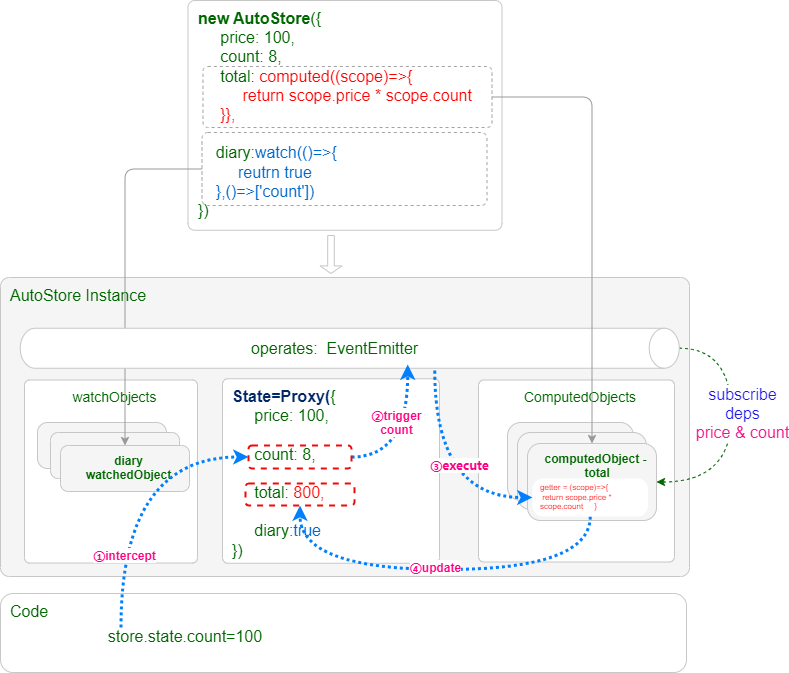

The diagram above was exported from draw.io. Its source (the exported page's mxGraphModel, read from the mxfile embedded in the PNG):
<mxGraphModel dx="821" dy="860" grid="0" gridSize="80" guides="1" tooltips="1" connect="1" arrows="1" fold="1" page="1" pageScale="1" pageWidth="827" pageHeight="1169" background="#ffffff" math="0" shadow="0">
  <root>
    <mxCell id="0" />
    <mxCell id="1" parent="0" />
    <mxCell id="7" value="&lt;div style=&quot;font-size: 16px;&quot;&gt;&lt;span style=&quot;background-color: initial; font-size: 16px;&quot;&gt;AutoStore Instance&lt;/span&gt;&lt;/div&gt;" style="rounded=1;whiteSpace=wrap;html=1;arcSize=3;fillColor=#F5F5F5;fontColor=#006600;strokeColor=#C7C7C7;align=left;verticalAlign=top;fontSize=16;spacingTop=2;spacingLeft=8;" parent="1" vertex="1">
      <mxGeometry x="31" y="392" width="689" height="299" as="geometry" />
    </mxCell>
    <mxCell id="3" value="&lt;div style=&quot;font-size: 16px;&quot;&gt;&lt;span style=&quot;background-color: initial;&quot;&gt;&lt;b&gt;new AutoStore&lt;/b&gt;({&lt;/span&gt;&lt;br&gt;&lt;/div&gt;&lt;div style=&quot;font-size: 16px;&quot;&gt;&lt;span style=&quot;background-color: initial;&quot;&gt;&amp;nbsp; &amp;nbsp; &amp;nbsp;price: 100,&lt;/span&gt;&lt;/div&gt;&lt;div style=&quot;font-size: 16px;&quot;&gt;&lt;span style=&quot;background-color: initial;&quot;&gt;&amp;nbsp; &amp;nbsp; &amp;nbsp;count: 8,&lt;/span&gt;&lt;/div&gt;&lt;div style=&quot;font-size: 16px;&quot;&gt;&lt;span style=&quot;background-color: initial;&quot;&gt;&amp;nbsp; &amp;nbsp; &amp;nbsp;total:&lt;font color=&quot;#ff0000&quot;&gt; computed((scope)=&amp;gt;{&lt;/font&gt;&lt;/span&gt;&lt;/div&gt;&lt;div style=&quot;font-size: 16px;&quot;&gt;&lt;span style=&quot;background-color: initial;&quot;&gt;&lt;font color=&quot;#ff0000&quot;&gt;&amp;nbsp; &amp;nbsp; &amp;nbsp; &amp;nbsp; &amp;nbsp; return scope.price * scope.count&lt;/font&gt;&lt;/span&gt;&lt;/div&gt;&lt;div style=&quot;font-size: 16px;&quot;&gt;&lt;span style=&quot;background-color: initial;&quot;&gt;&lt;font color=&quot;#ff0000&quot;&gt;&amp;nbsp; &amp;nbsp; &amp;nbsp;}},&lt;/font&gt;&lt;/span&gt;&lt;/div&gt;&lt;div style=&quot;font-size: 16px;&quot;&gt;&lt;span style=&quot;background-color: initial; font-size: 6px;&quot;&gt;&lt;font color=&quot;#ff0000&quot;&gt;&lt;br&gt;&lt;/font&gt;&lt;/span&gt;&lt;/div&gt;&lt;div style=&quot;font-size: 16px;&quot;&gt;&lt;span style=&quot;background-color: initial;&quot;&gt;&amp;nbsp; &amp;nbsp; diary:&lt;font color=&quot;#0066cc&quot;&gt;watch(()=&amp;gt;{&lt;/font&gt;&lt;/span&gt;&lt;/div&gt;&lt;div style=&quot;font-size: 16px;&quot;&gt;&lt;span style=&quot;background-color: initial;&quot;&gt;&lt;font color=&quot;#0066cc&quot;&gt;&amp;nbsp; &amp;nbsp; &amp;nbsp; &amp;nbsp; &amp;nbsp;reutrn true&lt;/font&gt;&lt;/span&gt;&lt;/div&gt;&lt;div style=&quot;font-size: 16px;&quot;&gt;&lt;span style=&quot;background-color: initial;&quot;&gt;&lt;font color=&quot;#0066cc&quot;&gt;&amp;nbsp; &amp;nbsp; },()=&amp;gt;['count'])&lt;/font&gt;&lt;/span&gt;&lt;/div&gt;&lt;div style=&quot;font-size: 16px;&quot;&gt;&lt;span style=&quot;background-color: initial;&quot;&gt;})&lt;/span&gt;&lt;br&gt;&lt;/div&gt;" style="rounded=1;whiteSpace=wrap;html=1;arcSize=3;fillColor=#FFFFFF;fontColor=#006600;strokeColor=#C7C7C7;align=left;verticalAlign=top;fontSize=16;spacingTop=2;spacingLeft=8;" parent="1" vertex="1">
      <mxGeometry x="218.5" y="115" width="314" height="229.75" as="geometry" />
    </mxCell>
    <mxCell id="4" value="&lt;div style=&quot;font-size: 14px;&quot;&gt;&lt;span style=&quot;background-color: initial; font-size: 14px;&quot;&gt;ComputedObjects&lt;/span&gt;&lt;/div&gt;" style="rounded=1;whiteSpace=wrap;html=1;arcSize=3;fillColor=#FFFFFF;fontColor=#006600;strokeColor=#C7C7C7;align=center;verticalAlign=top;fontSize=16;spacingTop=2;spacingLeft=8;strokeWidth=1;" parent="1" vertex="1">
      <mxGeometry x="509" y="494.5" width="196" height="182" as="geometry" />
    </mxCell>
    <mxCell id="5" value="&lt;div style=&quot;font-size: 14px;&quot;&gt;&lt;span style=&quot;background-color: initial; font-size: 14px;&quot;&gt;watchObjects&lt;/span&gt;&lt;/div&gt;" style="rounded=1;whiteSpace=wrap;html=1;arcSize=3;fillColor=#FFFFFF;fontColor=#006600;strokeColor=#C7C7C7;align=center;verticalAlign=top;fontSize=16;spacingTop=2;spacingLeft=8;strokeWidth=1;" parent="1" vertex="1">
      <mxGeometry x="55" y="494.5" width="173" height="183" as="geometry" />
    </mxCell>
    <mxCell id="14" value="&lt;div style=&quot;font-size: 16px;&quot;&gt;&lt;span style=&quot;background-color: initial;&quot;&gt;&lt;font color=&quot;#002766&quot;&gt;&lt;b&gt;State=Proxy(&lt;/b&gt;&lt;/font&gt;{&lt;/span&gt;&lt;br&gt;&lt;/div&gt;&lt;div style=&quot;font-size: 16px;&quot;&gt;&lt;span style=&quot;background-color: initial;&quot;&gt;&amp;nbsp; &amp;nbsp; &amp;nbsp;price: 100,&lt;/span&gt;&lt;/div&gt;&lt;div style=&quot;font-size: 16px;&quot;&gt;&lt;span style=&quot;background-color: initial;&quot;&gt;&lt;br&gt;&lt;/span&gt;&lt;/div&gt;&lt;div style=&quot;font-size: 16px;&quot;&gt;&lt;span style=&quot;background-color: initial;&quot;&gt;&amp;nbsp; &amp;nbsp; &amp;nbsp;count: 8,&lt;/span&gt;&lt;/div&gt;&lt;div style=&quot;font-size: 16px;&quot;&gt;&lt;span style=&quot;background-color: initial;&quot;&gt;&lt;br&gt;&lt;/span&gt;&lt;/div&gt;&lt;div style=&quot;font-size: 16px;&quot;&gt;&lt;span style=&quot;background-color: initial;&quot;&gt;&amp;nbsp; &amp;nbsp; &amp;nbsp;total:&lt;font color=&quot;#ff0000&quot;&gt;&amp;nbsp;800&lt;/font&gt;&lt;/span&gt;&lt;span style=&quot;color: rgb(255, 0, 0); background-color: initial;&quot;&gt;,&lt;/span&gt;&lt;/div&gt;&lt;div style=&quot;font-size: 16px;&quot;&gt;&lt;span style=&quot;background-color: initial;&quot;&gt;&lt;br&gt;&lt;/span&gt;&lt;/div&gt;&lt;div style=&quot;font-size: 16px;&quot;&gt;&lt;span style=&quot;background-color: initial;&quot;&gt;&amp;nbsp; &amp;nbsp; &amp;nbsp;diary:&lt;font color=&quot;#0066cc&quot;&gt;true&lt;/font&gt;&lt;/span&gt;&lt;/div&gt;&lt;div style=&quot;font-size: 16px;&quot;&gt;&lt;span style=&quot;background-color: initial;&quot;&gt;})&lt;/span&gt;&lt;br&gt;&lt;/div&gt;" style="rounded=1;whiteSpace=wrap;html=1;arcSize=3;fillColor=#FFFFFF;fontColor=#006600;strokeColor=#C7C7C7;align=left;verticalAlign=top;fontSize=16;spacingTop=2;spacingLeft=8;strokeWidth=1;" parent="1" vertex="1">
      <mxGeometry x="253" y="493.25" width="217" height="184.5" as="geometry" />
    </mxCell>
    <mxCell id="17" value="&lt;div style=&quot;font-size: 12px;&quot;&gt;&lt;br&gt;&lt;/div&gt;" style="rounded=1;whiteSpace=wrap;html=1;arcSize=17;fillColor=#F5F5F5;fontColor=#006600;strokeColor=#C7C7C7;align=center;verticalAlign=top;fontSize=16;spacingTop=2;spacingLeft=8;strokeWidth=1;fontStyle=1;" parent="1" vertex="1">
      <mxGeometry x="538" y="537" width="126" height="78" as="geometry" />
    </mxCell>
    <mxCell id="18" value="&lt;div style=&quot;font-size: 14px;&quot;&gt;&lt;br&gt;&lt;/div&gt;" style="rounded=1;whiteSpace=wrap;html=1;arcSize=8;fillColor=none;fontColor=#006600;strokeColor=#A3A3A3;align=center;verticalAlign=middle;fontSize=14;spacingTop=2;spacingLeft=8;dashed=1;" parent="1" vertex="1">
      <mxGeometry x="233.5" y="181" width="289" height="61" as="geometry" />
    </mxCell>
    <mxCell id="20" value="&lt;div style=&quot;font-size: 12px;&quot;&gt;&lt;br&gt;&lt;/div&gt;" style="rounded=1;whiteSpace=wrap;html=1;arcSize=17;fillColor=#F5F5F5;fontColor=#006600;strokeColor=#C7C7C7;align=center;verticalAlign=top;fontSize=16;spacingTop=2;spacingLeft=8;strokeWidth=1;fontStyle=1;" parent="1" vertex="1">
      <mxGeometry x="548" y="547" width="129" height="77" as="geometry" />
    </mxCell>
    <mxCell id="36" style="edgeStyle=orthogonalEdgeStyle;curved=1;html=1;exitX=1;exitY=0.5;exitDx=0;exitDy=0;entryX=0.5;entryY=0;entryDx=0;entryDy=0;entryPerimeter=0;fontSize=14;fontColor=#666666;strokeColor=#006600;dashed=1;startArrow=classic;startFill=1;endArrow=none;endFill=0;" parent="1" source="19" target="28" edge="1">
      <mxGeometry relative="1" as="geometry">
        <Array as="points">
          <mxPoint x="762" y="597" />
          <mxPoint x="762" y="463" />
        </Array>
      </mxGeometry>
    </mxCell>
    <mxCell id="37" value="subscribe&lt;br&gt;deps&lt;br&gt;&lt;font color=&quot;#ec1889&quot;&gt;price &amp;amp; count&lt;/font&gt;" style="edgeLabel;html=1;align=center;verticalAlign=middle;resizable=0;points=[];fontSize=16;fontColor=#1b18ec;" parent="36" vertex="1" connectable="0">
      <mxGeometry x="0.2826" y="-1" relative="1" as="geometry">
        <mxPoint x="9" y="23" as="offset" />
      </mxGeometry>
    </mxCell>
    <mxCell id="19" value="&lt;div style=&quot;font-size: 12px;&quot;&gt;&lt;span style=&quot;background-color: initial;&quot;&gt;computedObject -&amp;nbsp;&lt;/span&gt;&lt;span style=&quot;background-color: initial;&quot;&gt;total&lt;/span&gt;&lt;/div&gt;" style="rounded=1;whiteSpace=wrap;html=1;arcSize=17;fillColor=#F5F5F5;fontColor=#006600;strokeColor=#C7C7C7;align=center;verticalAlign=top;fontSize=16;spacingTop=2;spacingLeft=8;strokeWidth=1;fontStyle=1;" parent="1" vertex="1">
      <mxGeometry x="558" y="558" width="129" height="77" as="geometry" />
    </mxCell>
    <mxCell id="23" value="&lt;div style=&quot;font-size: 12px;&quot;&gt;&lt;br&gt;&lt;/div&gt;" style="rounded=1;whiteSpace=wrap;html=1;arcSize=22;fillColor=#F5F5F5;fontColor=#006600;strokeColor=#C7C7C7;align=left;verticalAlign=top;fontSize=16;spacingTop=2;spacingLeft=8;strokeWidth=1;" parent="1" vertex="1">
      <mxGeometry x="68" y="537" width="129" height="46" as="geometry" />
    </mxCell>
    <mxCell id="24" value="&lt;div style=&quot;font-size: 12px;&quot;&gt;&lt;br&gt;&lt;/div&gt;" style="rounded=1;whiteSpace=wrap;html=1;arcSize=17;fillColor=#F5F5F5;fontColor=#006600;strokeColor=#C7C7C7;align=left;verticalAlign=top;fontSize=16;spacingTop=2;spacingLeft=8;strokeWidth=1;" parent="1" vertex="1">
      <mxGeometry x="81" y="547" width="129" height="46" as="geometry" />
    </mxCell>
    <mxCell id="25" value="&lt;div style=&quot;font-size: 12px;&quot;&gt;&lt;div&gt;&lt;span style=&quot;background-color: initial;&quot;&gt;diary&lt;/span&gt;&lt;/div&gt;&lt;div&gt;&lt;span style=&quot;background-color: initial;&quot;&gt;watchedObject&lt;/span&gt;&lt;/div&gt;&lt;/div&gt;" style="rounded=1;whiteSpace=wrap;html=1;arcSize=17;fillColor=#F5F5F5;fontColor=#006600;strokeColor=#C7C7C7;align=center;verticalAlign=top;fontSize=16;spacingTop=2;spacingLeft=8;strokeWidth=1;fontStyle=1" parent="1" vertex="1">
      <mxGeometry x="91" y="560" width="129" height="46" as="geometry" />
    </mxCell>
    <mxCell id="26" value="&lt;div style=&quot;font-size: 14px;&quot;&gt;&lt;br&gt;&lt;/div&gt;" style="rounded=1;whiteSpace=wrap;html=1;arcSize=8;fillColor=none;fontColor=#006600;strokeColor=#A3A3A3;align=center;verticalAlign=middle;fontSize=14;spacingTop=2;spacingLeft=8;dashed=1;" parent="1" vertex="1">
      <mxGeometry x="232.5" y="247" width="285" height="73" as="geometry" />
    </mxCell>
    <mxCell id="27" style="edgeStyle=orthogonalEdgeStyle;html=1;exitX=0;exitY=0.5;exitDx=0;exitDy=0;entryX=0.5;entryY=0;entryDx=0;entryDy=0;fontSize=14;fontColor=#666666;strokeColor=#999999;" parent="1" source="26" target="25" edge="1">
      <mxGeometry relative="1" as="geometry">
        <mxPoint x="586" y="296.5" as="sourcePoint" />
        <mxPoint x="697.5" y="578" as="targetPoint" />
      </mxGeometry>
    </mxCell>
    <mxCell id="59" style="edgeStyle=orthogonalEdgeStyle;curved=1;html=1;exitX=1.056;exitY=0.371;exitDx=0;exitDy=0;exitPerimeter=0;entryX=0;entryY=0.5;entryDx=0;entryDy=0;dashed=1;dashPattern=1 1;strokeColor=#007FFF;fontSize=14;fontColor=#666666;strokeWidth=3;" parent="1" source="28" target="33" edge="1">
      <mxGeometry relative="1" as="geometry" />
    </mxCell>
    <mxCell id="60" value="&lt;span style=&quot;color: rgb(255, 0, 128); font-family: &amp;quot;PingFang SC&amp;quot;, &amp;quot;Microsoft YaHei&amp;quot;, sans-serif; font-size: 12px; font-weight: 700; text-align: start;&quot;&gt;③execute&lt;/span&gt;" style="edgeLabel;html=1;align=center;verticalAlign=middle;resizable=0;points=[];" parent="59" vertex="1" connectable="0">
      <mxGeometry x="-0.1543" y="24" relative="1" as="geometry">
        <mxPoint as="offset" />
      </mxGeometry>
    </mxCell>
    <mxCell id="28" value="" style="shape=cylinder3;boundedLbl=1;backgroundOutline=1;size=15;strokeColor=#C7C7C7;strokeWidth=1;fillColor=#FFFFFF;fontSize=16;align=left;verticalAlign=top;fontColor=#006600;rounded=1;arcSize=3;spacingTop=2;spacingLeft=8;rotation=90;labelPosition=center;verticalLabelPosition=middle;html=1;textDirection=rtl;" parent="1" vertex="1">
      <mxGeometry x="360.25" y="133.25" width="40" height="659" as="geometry" />
    </mxCell>
    <mxCell id="29" value="operates:&amp;nbsp; EventEmitter" style="text;whiteSpace=wrap;html=1;fontColor=#006600;fontSize=16;fillColor=#FFFFFF;strokeColor=none;rounded=1;arcSize=3;spacingTop=2;spacingLeft=8;strokeWidth=1;" parent="1" vertex="1">
      <mxGeometry x="272" y="445" width="206" height="26" as="geometry" />
    </mxCell>
    <mxCell id="30" value="&lt;div style=&quot;font-size: 16px;&quot;&gt;&lt;span style=&quot;background-color: initial; font-size: 16px;&quot;&gt;Code&lt;/span&gt;&lt;/div&gt;" style="rounded=1;whiteSpace=wrap;html=1;arcSize=16;fillColor=none;fontColor=#006600;strokeColor=#C7C7C7;align=left;verticalAlign=top;fontSize=16;spacingTop=2;spacingLeft=8;" parent="1" vertex="1">
      <mxGeometry x="31" y="708" width="686" height="79" as="geometry" />
    </mxCell>
    <mxCell id="55" style="edgeStyle=orthogonalEdgeStyle;curved=1;html=1;exitX=0.25;exitY=0;exitDx=0;exitDy=0;entryX=0;entryY=0.5;entryDx=0;entryDy=0;dashed=1;dashPattern=1 1;strokeColor=#007FFF;fontSize=14;fontColor=#666666;strokeWidth=3;" parent="1" source="31" target="40" edge="1">
      <mxGeometry relative="1" as="geometry" />
    </mxCell>
    <mxCell id="56" value="&lt;span style=&quot;border-color: var(--border-color); color: rgb(255, 0, 128); font-size: 12px; font-weight: 700; font-family: &amp;quot;PingFang SC&amp;quot;, &amp;quot;Microsoft YaHei&amp;quot;, sans-serif; text-align: start;&quot;&gt;①&lt;/span&gt;&lt;span style=&quot;color: rgb(255, 0, 128); font-size: 12px; font-weight: 700;&quot;&gt;intercept&lt;/span&gt;" style="edgeLabel;html=1;align=center;verticalAlign=middle;resizable=0;points=[];" parent="55" vertex="1" connectable="0">
      <mxGeometry x="-0.5115" y="-3" relative="1" as="geometry">
        <mxPoint as="offset" />
      </mxGeometry>
    </mxCell>
    <mxCell id="31" value="&lt;span style=&quot;color: rgb(0, 102, 0); font-family: Helvetica; font-size: 16px; font-style: normal; font-variant-ligatures: normal; font-variant-caps: normal; font-weight: 400; letter-spacing: normal; orphans: 2; text-align: center; text-indent: 0px; text-transform: none; widows: 2; word-spacing: 0px; -webkit-text-stroke-width: 0px; text-decoration-thickness: initial; text-decoration-style: initial; text-decoration-color: initial; float: none; display: inline !important;&quot;&gt;store.state.count=100&lt;/span&gt;" style="text;whiteSpace=wrap;html=1;fontSize=16;align=center;verticalAlign=middle;fillColor=none;fontColor=#006600;strokeWidth=2;rounded=1;arcSize=38;spacingTop=2;spacingLeft=8;" parent="1" vertex="1">
      <mxGeometry x="91" y="742" width="242" height="16" as="geometry" />
    </mxCell>
    <mxCell id="16" style="edgeStyle=orthogonalEdgeStyle;html=1;exitX=1;exitY=0.5;exitDx=0;exitDy=0;entryX=0.5;entryY=0;entryDx=0;entryDy=0;fontSize=14;fontColor=#666666;strokeColor=#999999;" parent="1" source="18" target="19" edge="1">
      <mxGeometry relative="1" as="geometry">
        <mxPoint x="608" y="437" as="targetPoint" />
      </mxGeometry>
    </mxCell>
    <mxCell id="61" style="edgeStyle=orthogonalEdgeStyle;curved=1;html=1;exitX=0.5;exitY=1;exitDx=0;exitDy=0;entryX=0.5;entryY=1;entryDx=0;entryDy=0;dashed=1;dashPattern=1 1;strokeColor=#007FFF;fontSize=14;fontColor=#666666;strokeWidth=3;" parent="1" source="33" target="49" edge="1">
      <mxGeometry relative="1" as="geometry">
        <Array as="points">
          <mxPoint x="621" y="684" />
          <mxPoint x="331" y="684" />
        </Array>
      </mxGeometry>
    </mxCell>
    <mxCell id="62" value="&lt;span style=&quot;border-color: var(--border-color); color: rgb(255, 0, 128); font-size: 12px; font-weight: 700; font-family: &amp;quot;PingFang SC&amp;quot;, &amp;quot;Microsoft YaHei&amp;quot;, sans-serif; text-align: start;&quot;&gt;④&lt;/span&gt;&lt;span style=&quot;color: rgb(255, 0, 128); font-size: 12px; font-weight: 700;&quot;&gt;update&lt;/span&gt;" style="edgeLabel;html=1;align=center;verticalAlign=middle;resizable=0;points=[];" parent="61" vertex="1" connectable="0">
      <mxGeometry x="0.3277" y="-6" relative="1" as="geometry">
        <mxPoint x="62" y="3" as="offset" />
      </mxGeometry>
    </mxCell>
    <mxCell id="33" value="&lt;div style=&quot;font-size: 8px;&quot;&gt;&lt;div style=&quot;border-color: var(--border-color); font-size: 8px;&quot;&gt;&lt;span style=&quot;border-color: var(--border-color); background-color: initial; font-size: 8px;&quot;&gt;&lt;font style=&quot;border-color: var(--border-color); font-size: 8px;&quot; color=&quot;#ff0000&quot;&gt;getter = (scope)=&amp;gt;{&lt;/font&gt;&lt;/span&gt;&lt;/div&gt;&lt;div style=&quot;border-color: var(--border-color); font-size: 8px;&quot;&gt;&lt;span style=&quot;border-color: var(--border-color); background-color: initial; font-size: 8px;&quot;&gt;&lt;font style=&quot;border-color: var(--border-color); font-size: 8px;&quot; color=&quot;#ff0000&quot;&gt;&amp;nbsp;return scope.price * scope.count&amp;nbsp; &amp;nbsp; &amp;nbsp;&lt;/font&gt;&lt;/span&gt;&lt;span style=&quot;color: rgb(255, 0, 0); background-color: initial;&quot;&gt;}&lt;/span&gt;&lt;/div&gt;&lt;/div&gt;" style="rounded=1;whiteSpace=wrap;html=1;arcSize=28;fillColor=#FFFFFF;fontColor=#006600;strokeColor=none;align=left;verticalAlign=top;fontSize=8;spacingTop=0;spacingLeft=8;strokeWidth=3;spacing=0;" parent="1" vertex="1">
      <mxGeometry x="563" y="593" width="115.5" height="38" as="geometry" />
    </mxCell>
    <mxCell id="57" style="edgeStyle=orthogonalEdgeStyle;curved=1;html=1;exitX=1;exitY=0.5;exitDx=0;exitDy=0;entryX=0.906;entryY=0.412;entryDx=0;entryDy=0;entryPerimeter=0;dashed=1;dashPattern=1 1;strokeColor=#007FFF;fontSize=14;fontColor=#666666;strokeWidth=3;" parent="1" source="40" target="28" edge="1">
      <mxGeometry relative="1" as="geometry" />
    </mxCell>
    <mxCell id="58" value="&lt;span style=&quot;border-color: var(--border-color); color: rgb(255, 0, 128); font-size: 12px; font-weight: 700; font-family: &amp;quot;PingFang SC&amp;quot;, &amp;quot;Microsoft YaHei&amp;quot;, sans-serif; text-align: start;&quot;&gt;②&lt;/span&gt;&lt;span style=&quot;color: rgb(255, 0, 128); font-size: 12px; font-weight: 700;&quot;&gt;trigger&lt;/span&gt;&lt;br style=&quot;border-color: var(--border-color); color: rgb(255, 0, 128); font-size: 12px; font-weight: 700;&quot;&gt;&lt;span style=&quot;color: rgb(255, 0, 128); font-size: 12px; font-weight: 700;&quot;&gt;count&lt;/span&gt;" style="edgeLabel;html=1;align=center;verticalAlign=middle;resizable=0;points=[];" parent="57" vertex="1" connectable="0">
      <mxGeometry x="0.6905" relative="1" as="geometry">
        <mxPoint x="-12" y="35" as="offset" />
      </mxGeometry>
    </mxCell>
    <mxCell id="40" value="" style="rounded=1;whiteSpace=wrap;html=1;dashed=1;labelBackgroundColor=none;strokeColor=#f10909;strokeWidth=2;fontSize=16;fontColor=#ec1889;fillColor=none;" parent="1" vertex="1">
      <mxGeometry x="279" y="560" width="103" height="23" as="geometry" />
    </mxCell>
    <mxCell id="49" value="" style="rounded=1;whiteSpace=wrap;html=1;dashed=1;labelBackgroundColor=none;strokeColor=#f10909;strokeWidth=2;fontSize=16;fontColor=#ec1889;fillColor=none;" parent="1" vertex="1">
      <mxGeometry x="276" y="598" width="109" height="22" as="geometry" />
    </mxCell>
    <mxCell id="54" value="" style="shape=singleArrow;direction=south;whiteSpace=wrap;html=1;strokeColor=#C7C7C7;strokeWidth=1;fillColor=none;" parent="1" vertex="1">
      <mxGeometry x="350.5" y="350" width="22" height="38" as="geometry" />
    </mxCell>
  </root>
</mxGraphModel>